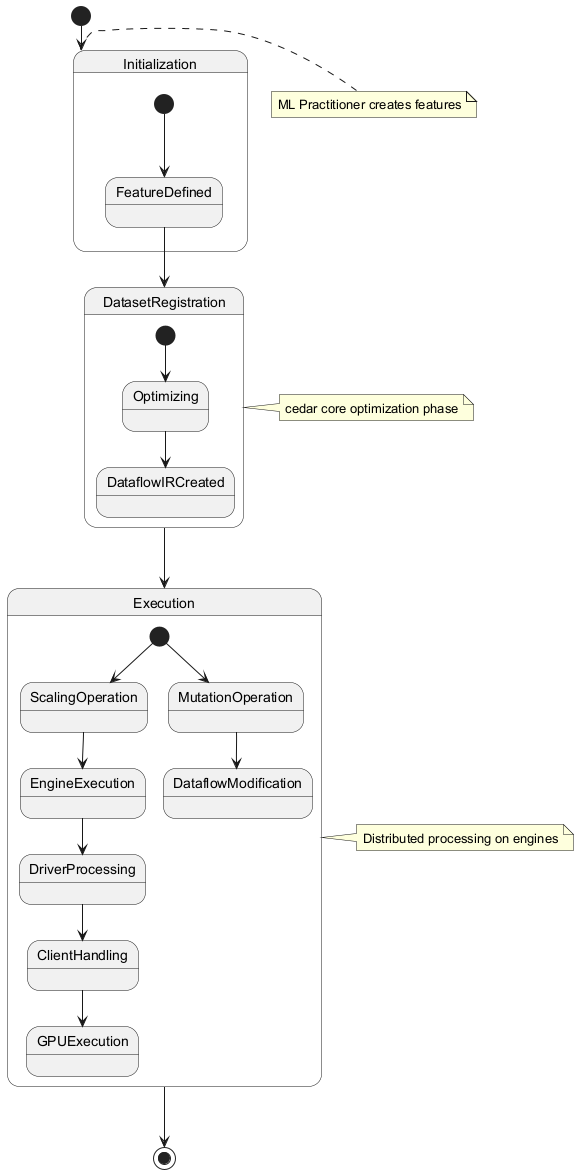

The diagram above was rendered by PlantUML. Its source (embedded in the PNG):
@startuml
[*] --> Initialization

state Initialization {
  [*] --> FeatureDefined
  FeatureDefined --> DatasetRegistration
}

state DatasetRegistration {
  [*] --> Optimizing
  Optimizing --> DataflowIRCreated
}

state Execution {
  [*] --> ScalingOperation
  ScalingOperation --> EngineExecution
  EngineExecution --> DriverProcessing
  DriverProcessing --> ClientHandling
  ClientHandling --> GPUExecution
  
  [*] --> MutationOperation
  MutationOperation --> DataflowModification
}

DatasetRegistration --> Execution
Execution --> [*]

note right of Initialization : ML Practitioner creates features
note right of DatasetRegistration : cedar core optimization phase
note right of Execution : Distributed processing on engines
@enduml